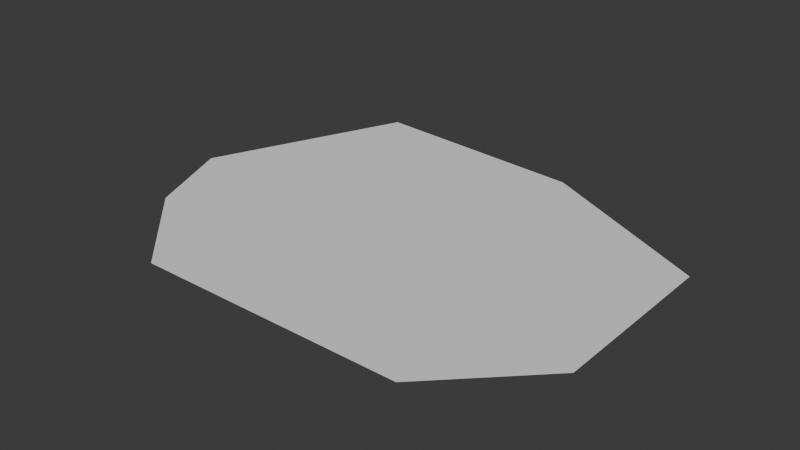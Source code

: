# Source: model.blend  (saved by Blender 4.3.34; exported with 4.5.12 LTS)
import bpy
from mathutils import Matrix  # noqa: F401  (used for matrix-valued properties, if any)

bpy.ops.wm.read_factory_settings(use_empty=True)
scene = bpy.context.scene
scene.name = 'Scene'

# ---- collections
col_collection = bpy.data.collections.new('Collection'); scene.collection.children.link(col_collection)

# ---- world
world_world = bpy.data.worlds.new('World'); scene.world = world_world
world_world.use_nodes = True; world_world.node_tree.nodes.clear()
_N = world_world.node_tree.nodes; _L = world_world.node_tree.links
n0 = _N.new('ShaderNodeOutputWorld'); n0.name = 'World Output'; n0.location = (300, 300)
n1 = _N.new('ShaderNodeBackground'); n1.name = 'Background'; n1.location = (10, 300)
n1.inputs[0].default_value = (0.05088, 0.05088, 0.05088, 1.0)
_L.new(n1.outputs[0], n0.inputs[0])
n0.is_active_output = True
world_world.color = (0.05088, 0.05088, 0.05088)
world_world.sun_shadow_jitter_overblur = 0.0

# ---- meshes
me_plane = bpy.data.meshes.new('Plane')
me_plane.from_pydata([(-0.125, -2.125, 0.0), (0.875, -0.125, 0.0), (-0.6038, -1.125, 0.0), (-0.125, 1.48, 0.0), (-1.125, -2.125, 0.0), (1.23, -0.7347, 0.0), (-1.125, 0.1982, 0.0), (-2.54, -0.125, 0.0), (-2.125, -1.125, 0.0), (2.875, 0.875, 0.0), (-1.389, 1.752, 0.0), (-1.618, 2.069, 0.0), (1.875, -2.125, 0.0), (2.875, -1.125, 0.0), (0.875, 1.875, 0.0), (-0.125, -0.125, 0.0), (0.2055, -0.2651, 0.0), (0.2055, -1.194, 0.0), (0.5979, 0.5823, 0.0), (1.869, 0.5823, 0.0), (1.869, 0.9125, 0.0), (-1.285, -0.06133, 0.0), (-1.697, -0.2891, 0.0)], [], [(1, 0, 5), (13, 1, 5), (5, 12, 13), (5, 0, 12), (9, 1, 13), (0, 2, 4), (4, 2, 8), (2, 3, 6), (2, 7, 8), (15, 16, 1), (1, 17, 0), (7, 6, 10), (6, 3, 10), (10, 3, 11), (14, 11, 3), (3, 9, 14), (16, 17, 1), (0, 15, 2), (3, 15, 1), (2, 15, 3), (15, 0, 17), (16, 15, 17), (3, 1, 18), (18, 1, 19), (9, 19, 1), (19, 9, 20), (19, 20, 18), (18, 20, 3), (9, 3, 20), (7, 21, 6), (21, 7, 22), (6, 21, 2), (21, 22, 2), (2, 22, 7), (10, 11, 7)])
_uv = me_plane.uv_layers.new(name='UVMap')
_uv.uv.foreach_set('vector', [1.0, 0.0, 0.0, 0.0, 0.0, 0.0, 0.0, 0.0, 1.0, 0.0, 0.0, 0.0, 0.0, 0.0, 0.0, 0.0, 0.0, 0.0, 0.0, 0.0, 0.0, 0.0, 0.0, 0.0, 0.0, 0.0, 1.0, 0.0, 0.0, 0.0, 0.0, 0.0, 0.0, 1.0, 0.0, 0.0, 0.0, 0.0, 0.0, 1.0, 0.0, 0.0, 0.0, 1.0, 1.0, 1.0, 0.0, 0.0, 0.0, 1.0, 0.0, 0.0, 0.0, 0.0, 0.0, 0.0, 0.0, 0.0, 1.0, 0.0, 1.0, 0.0, 0.0, 0.0, 0.0, 0.0, 0.0, 0.0, 0.0, 0.0, 0.0, 0.0, 0.0, 0.0, 1.0, 1.0, 0.0, 0.0, 0.0, 0.0, 1.0, 1.0, 0.0, 0.0, 0.0, 0.0, 0.0, 0.0, 1.0, 1.0, 1.0, 1.0, 0.0, 0.0, 0.0, 0.0, 0.0, 0.0, 0.0, 0.0, 1.0, 0.0, 0.0, 0.0, 0.0, 0.0, 0.0, 1.0, 1.0, 1.0, 0.0, 0.0, 1.0, 0.0, 0.0, 1.0, 0.0, 0.0, 1.0, 1.0, 0.0, 0.0, 0.0, 0.0, 0.0, 0.0, 0.0, 0.0, 0.0, 0.0, 0.0, 0.0, 1.0, 1.0, 1.0, 0.0, 0.0, 0.0, 0.0, 0.0, 1.0, 0.0, 0.0, 0.0, 0.0, 0.0, 0.0, 0.0, 1.0, 0.0, 0.0, 0.0, 0.0, 0.0, 0.0, 0.0, 0.0, 0.0, 0.0, 0.0, 0.0, 0.0, 0.0, 0.0, 0.0, 0.0, 1.0, 1.0, 0.0, 0.0, 1.0, 1.0, 0.0, 0.0, 0.0, 0.0, 0.0, 0.0, 0.0, 0.0, 0.0, 0.0, 0.0, 0.0, 0.0, 0.0, 0.0, 0.0, 0.0, 0.0, 0.0, 1.0, 0.0, 0.0, 0.0, 0.0, 0.0, 1.0, 0.0, 1.0, 0.0, 0.0, 0.0, 0.0, 0.0, 0.0, 0.0, 0.0, 0.0, 0.0])
me_plane.update()

# ---- objects
ob_plane = bpy.data.objects.new('Plane', me_plane)

# ---- transforms, parenting, visibility, modifiers, constraints
ob_plane.location = (0.0, 0.0, 0.0)

# ---- collection membership
col_collection.objects.link(ob_plane)

# ---- scene / render settings (as saved in the file)
scene.frame_start = 1; scene.frame_end = 250; scene.frame_set(1)
scene.render.engine = 'BLENDER_EEVEE_NEXT'
bpy.context.view_layer.update()

# ---- added for rendering (the .blend has no active camera and no usable light): camera, sun
cam_auto = bpy.data.cameras.new('AutoCamera')
cam_auto.lens = 50.0
cam_auto.sensor_width = 36.0
cam_auto.clip_end = 1000.0
ob_auto_camera = bpy.data.objects.new('AutoCamera', cam_auto)
scene.collection.objects.link(ob_auto_camera)
ob_auto_camera.location = (6.50461, -7.6329, 5.06989)
ob_auto_camera.rotation_euler = (1.09748, -7.21219e-08, 0.694738)
scene.camera = ob_auto_camera
light_auto_sun = bpy.data.lights.new('AutoSun', 'SUN')
light_auto_sun.energy = 3.0
light_auto_sun.angle = 0.0523599
ob_auto_sun = bpy.data.objects.new('AutoSun', light_auto_sun)
scene.collection.objects.link(ob_auto_sun)
ob_auto_sun.rotation_euler = (0.872665, 0.174533, 0.523599)
bpy.context.view_layer.update()
